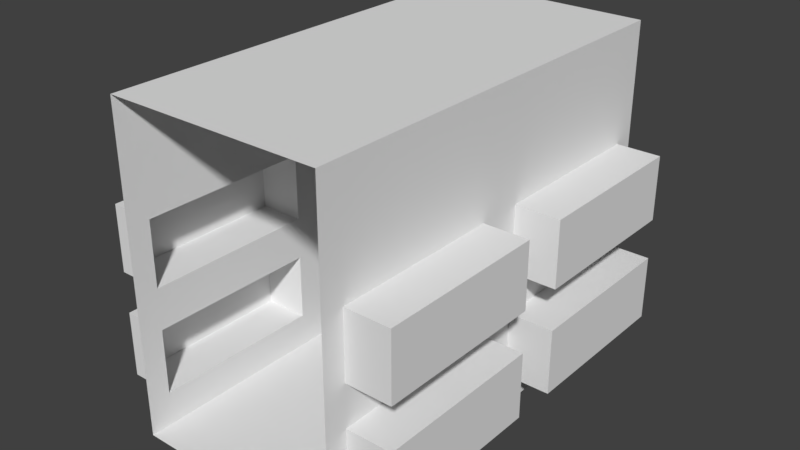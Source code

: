 # Source: corridor_2.blend  (saved by Blender 2.79.0; exported with 4.5.12 LTS)
import bpy
from mathutils import Matrix  # noqa: F401  (used for matrix-valued properties, if any)

bpy.ops.wm.read_factory_settings(use_empty=True)
scene = bpy.context.scene
scene.name = 'Scene'

# ---- collections
col_collection_1 = bpy.data.collections.new('Collection 1'); scene.collection.children.link(col_collection_1)

# ---- materials (node trees are filled in below, after node groups)
mat_material = bpy.data.materials.new('Material')
mat_material.alpha_threshold = 0.0
mat_material.use_transparent_shadow = False
mat_material.roughness = 0.5
mat_material.line_color = (0.0, 0.0, 0.0, 1.0)

# ---- material node trees

# ---- world
world_world = bpy.data.worlds.new('World'); scene.world = world_world
world_world.color = (0.05088, 0.05088, 0.05088)
world_world.use_sun_shadow = False
world_world.sun_shadow_jitter_overblur = 0.0
world_world.cycles.sampling_method = 'MANUAL'

# ---- meshes
me_cube = bpy.data.meshes.new('Cube')
me_cube.from_pydata([(-1.419, -1.791, 0.3108), (-1.419, -1.791, 0.9248), (-1.419, -0.209, 0.3108), (-1.419, -0.209, 0.9248), (1.419, -1.791, 0.3108), (1.419, -1.791, 0.9248), (1.419, -0.209, 0.3108), (1.419, -0.209, 0.9248), (-1.419, -3.791, 0.3108), (-1.419, -3.791, 0.9248), (-1.419, -2.209, 0.3108), (-1.419, -2.209, 0.9248), (1.419, -3.791, 0.3108), (1.419, -3.791, 0.9248), (1.419, -2.209, 0.3108), (1.419, -2.209, 0.9248), (-1.419, -1.791, 1.311), (-1.419, -1.791, 1.925), (-1.419, -0.209, 1.311), (-1.419, -0.209, 1.925), (1.419, -1.791, 1.311), (1.419, -1.791, 1.925), (1.419, -0.209, 1.311), (1.419, -0.209, 1.925), (-1.419, -3.791, 1.311), (-1.419, -3.791, 1.925), (-1.419, -2.209, 1.311), (-1.419, -2.209, 1.925), (1.419, -3.791, 1.311), (1.419, -3.791, 1.925), (1.419, -2.209, 1.311), (1.419, -2.209, 1.925), (1.0, 0.0, 0.0), (1.0, -4.0, 0.0), (-1.0, -4.0, 0.0), (-1.0, 7.153e-07, 0.0), (1.0, -9.537e-07, 3.0), (1.0, -4.0, 3.0), (-1.0, -4.0, 3.0), (-1.0, 0.0, 3.0), (1.0, -3.791, 1.925), (1.0, -3.791, 1.743), (1.0, -3.791, 0.3108), (1.0, -2.209, 0.3108), (1.0, -3.791, 1.311), (1.0, -2.209, 0.9248), (1.0, -3.791, 0.9248), (1.0, -3.791, 0.7434), (-1.0, -3.791, 1.925), (-1.0, -3.791, 1.311), (-1.0, -3.791, 0.3108), (-1.0, -2.209, 0.9248), (-1.0, -2.209, 0.3108), (-1.0, -3.791, 0.9248), (-1.0, -2.209, 1.311), (-1.0, -2.209, 1.925), (1.0, -2.209, 1.311), (1.0, -2.209, 1.925), (1.0, -2.209, 1.343), (1.0, -1.791, 1.311), (1.0, -1.791, 1.925), (1.0, -1.791, 0.9248), (1.0, -1.791, 0.3108), (-1.0, -1.791, 0.3108), (-1.0, -1.791, 1.311), (-1.0, -1.791, 0.9248), (-1.0, -1.791, 1.925), (1.0, -0.209, 1.311), (1.0, -0.209, 1.925), (1.0, -0.209, 0.9248), (-1.0, -0.209, 0.3108), (-1.0, -0.209, 0.9248), (-1.0, -0.209, 1.925), (-1.0, -0.209, 1.311), (1.0, -0.209, 0.3108)], [], [(0, 2, 3, 1), (2, 0, 63, 70), (2, 70, 71, 3), (6, 4, 5, 7), (7, 5, 61, 69), (4, 62, 61, 5), (8, 10, 11, 9), (10, 8, 50, 52), (10, 52, 51, 11), (14, 12, 13, 15), (15, 45, 46, 13), (12, 42, 47, 46, 13), (16, 18, 19, 17), (18, 16, 64, 73), (18, 73, 72, 19), (22, 20, 21, 23), (23, 21, 60, 68), (20, 59, 60, 21), (24, 26, 27, 25), (26, 24, 49, 54), (26, 54, 55, 27), (30, 28, 29, 31), (31, 29, 40, 57), (28, 44, 41, 40, 29), (32, 35, 34, 33), (36, 37, 38, 39), (32, 74, 69, 61, 45, 46, 47, 33, 37, 41, 44, 56, 58, 59, 67, 68, 36), (34, 49, 48, 55, 66, 72, 39, 38), (50, 8, 9, 53), (62, 4, 6, 74), (48, 25, 27, 55), (43, 14, 15, 45), (49, 24, 25, 48), (65, 1, 3, 71), (53, 9, 11, 51), (67, 22, 23, 68), (56, 30, 31, 57, 58), (64, 16, 17, 66), (74, 6, 7, 69), (42, 12, 14, 43), (44, 28, 30, 56), (66, 17, 19, 72), (63, 0, 1, 65), (59, 20, 22, 67), (39, 72, 73, 64, 66, 55, 54, 49, 34, 53, 51, 52, 63, 65, 71, 35), (35, 71, 70, 63, 52, 50, 53, 34), (36, 68, 60, 59, 58, 57, 40, 41, 37), (33, 47, 42, 43, 45, 61, 62, 74, 32)])
_uv = me_cube.uv_layers.new(name='UVMap')
_uv.uv.foreach_set('vector', [0.5015, 0.4766, 0.5015, 0.6652, 0.4274, 0.6652, 0.4274, 0.4766, 0.7237, 0.8537, 0.7237, 0.6652, 0.7742, 0.6652, 0.7742, 0.8537, 0.404, 0.9268, 0.3534, 0.9268, 0.3534, 0.8537, 0.404, 0.8537, 0.4274, 0.4766, 0.4274, 0.6652, 0.3534, 0.6652, 0.3534, 0.4766, 0.7237, 0.6652, 0.7237, 0.8537, 0.6731, 0.8537, 0.6731, 0.6652, 0.5557, 0.9268, 0.5051, 0.9268, 0.5051, 0.8537, 0.5557, 0.8537, 0.7237, 0.4766, 0.7237, 0.6652, 0.6496, 0.6652, 0.6496, 0.4766, 0.8754, 0.8537, 0.8754, 0.6652, 0.9259, 0.6652, 0.9259, 0.8537, 0.7237, 0.9268, 0.6731, 0.9268, 0.6731, 0.8537, 0.7237, 0.8537, 0.3153, 0.6652, 0.3153, 0.8537, 0.2412, 0.8537, 0.2412, 0.6652, 0.3534, 0.6652, 0.404, 0.6652, 0.404, 0.8537, 0.3534, 0.8537, 0.4545, 0.9268, 0.404, 0.9268, 0.404, 0.8753, 0.404, 0.8537, 0.4545, 0.8537, 0.6496, 0.4766, 0.6496, 0.6652, 0.5756, 0.6652, 0.5756, 0.4766, 0.5557, 0.8537, 0.5557, 0.6652, 0.6062, 0.6652, 0.6062, 0.8537, 0.3424, 0.9268, 0.2918, 0.9268, 0.2918, 0.8537, 0.3424, 0.8537, 0.5756, 0.4766, 0.5756, 0.6652, 0.5015, 0.6652, 0.5015, 0.4766, 0.8754, 0.6652, 0.8754, 0.8537, 0.8248, 0.8537, 0.8248, 0.6652, 0.6062, 0.9268, 0.5557, 0.9268, 0.5557, 0.8537, 0.6062, 0.8537, 0.3153, 0.4766, 0.3153, 0.6652, 0.2412, 0.6652, 0.2412, 0.4766, 0.8989, 0.6652, 0.8989, 0.4766, 0.9494, 0.4766, 0.9494, 0.6652, 0.6731, 0.9268, 0.6225, 0.9268, 0.6225, 0.8537, 0.6731, 0.8537, 0.7977, 0.4766, 0.7977, 0.6652, 0.7237, 0.6652, 0.7237, 0.4766, 0.404, 0.8537, 0.404, 0.6652, 0.4545, 0.6652, 0.4545, 0.8537, 0.2918, 0.9268, 0.2412, 0.9268, 0.2412, 0.8753, 0.2412, 0.8537, 0.2918, 0.8537, 0.7237, 4.924e-08, 0.9649, 0.0, 0.9649, 0.4766, 0.7237, 0.4766, 0.2412, 0.4766, 0.2412, 0.9533, 6.47e-08, 0.9533, 0.0, 0.4766, 0.3618, 0.4766, 0.3993, 0.4517, 0.4734, 0.4517, 0.4734, 0.2632, 0.4734, 0.2134, 0.4734, 0.02491, 0.4515, 0.0249, 0.3618, 1.136e-07, 0.7237, 0.0, 0.5721, 0.0249, 0.5199, 0.02491, 0.5199, 0.2134, 0.5238, 0.2134, 0.5199, 0.2632, 0.5199, 0.4517, 0.594, 0.4517, 0.7237, 0.4766, 0.3618, 0.0, 0.2037, 0.0249, 0.1297, 0.0249, 0.1297, 0.2134, 0.1297, 0.2632, 0.1297, 0.4517, 1.725e-07, 0.4766, 0.0, 1.421e-07, 0.8248, 0.9268, 0.7742, 0.9268, 0.7742, 0.8537, 0.8248, 0.8537, 0.9259, 0.6652, 0.9765, 0.6652, 0.9765, 0.8537, 0.9259, 0.8537, 0.8989, 0.6652, 0.8483, 0.6652, 0.8483, 0.4766, 0.8989, 0.4766, 0.3424, 1.0, 0.2918, 1.0, 0.2918, 0.9268, 0.3424, 0.9268, 0.2918, 1.0, 0.2412, 1.0, 0.2412, 0.9268, 0.2918, 0.9268, 0.5051, 0.6652, 0.5557, 0.6652, 0.5557, 0.8537, 0.5051, 0.8537, 0.8248, 0.8537, 0.7742, 0.8537, 0.7742, 0.6652, 0.8248, 0.6652, 0.9259, 0.9268, 0.8754, 0.9268, 0.8754, 0.8537, 0.9259, 0.8537, 0.9259, 0.8537, 0.9765, 0.8537, 0.9765, 0.9268, 0.9259, 0.9268, 0.9259, 0.8575, 0.5051, 0.9268, 0.4545, 0.9268, 0.4545, 0.8537, 0.5051, 0.8537, 0.8754, 0.9268, 0.8248, 0.9268, 0.8248, 0.8537, 0.8754, 0.8537, 0.4545, 0.6652, 0.5051, 0.6652, 0.5051, 0.8537, 0.4545, 0.8537, 0.8483, 0.6652, 0.7977, 0.6652, 0.7977, 0.4766, 0.8483, 0.4766, 0.6731, 0.8537, 0.6225, 0.8537, 0.6225, 0.6652, 0.6731, 0.6652, 0.7237, 0.8537, 0.7742, 0.8537, 0.7742, 0.9268, 0.7237, 0.9268, 0.9494, 0.4766, 1.0, 0.4766, 1.0, 0.6652, 0.9494, 0.6652, 1.725e-07, 0.4766, 0.1297, 0.4517, 0.2037, 0.4517, 0.2037, 0.2632, 0.1297, 0.2632, 0.1297, 0.2134, 0.2037, 0.2134, 0.2037, 0.0249, 0.3618, 0.0, 0.2503, 0.0249, 0.2503, 0.2134, 0.3243, 0.2134, 0.3243, 0.2632, 0.2503, 0.2632, 0.2503, 0.4517, 0.3618, 0.4766, 0.3618, 0.4766, 0.2503, 0.4517, 0.3243, 0.4517, 0.3243, 0.2632, 0.3243, 0.2134, 0.3243, 0.0249, 0.2503, 0.0249, 0.3618, 0.0, 0.7237, 0.4766, 0.594, 0.4517, 0.594, 0.2632, 0.5199, 0.2632, 0.5238, 0.2134, 0.594, 0.2134, 0.594, 0.0249, 0.5721, 0.0249, 0.7237, 0.0, 0.3618, 1.136e-07, 0.4515, 0.0249, 0.3993, 0.02491, 0.3993, 0.2134, 0.4734, 0.2134, 0.4734, 0.2632, 0.3993, 0.2632, 0.3993, 0.4517, 0.3618, 0.4766])
_uv.active_render = True
_uv = me_cube.uv_layers.new(name='UVMap.001')
_uv.uv.foreach_set('vector', [0.0, 0.0, 0.0, 0.0, 0.0, 0.0, 0.0, 0.0, 0.0, 0.0, 0.0, 0.0, 0.0, 0.0, 0.0, 0.0, 0.0, 0.0, 0.0, 0.0, 0.0, 0.0, 0.0, 0.0, 0.0, 0.0, 0.0, 0.0, 0.0, 0.0, 0.0, 0.0, 0.0, 0.0, 0.0, 0.0, 0.0, 0.0, 0.0, 0.0, 0.0, 0.0, 0.0, 0.0, 0.0, 0.0, 0.0, 0.0, 0.0, 0.0, 0.0, 0.0, 0.0, 0.0, 0.0, 0.0, 0.0, 0.0, 0.0, 0.0, 0.0, 0.0, 0.0, 0.0, 0.0, 0.0, 0.0, 0.0, 0.0, 0.0, 0.0, 0.0, 0.0, 0.0, 0.0, 0.0, 0.0, 0.0, 0.0, 0.0, 0.0, 0.0, 0.0, 0.0, 0.0, 0.0, 0.0, 0.0, 0.0, 0.0, 0.0, 0.0, 0.0, 0.0, 0.0, 0.0, 0.0, 0.0, 0.0, 0.0, 0.0, 0.0, 0.0, 0.0, 0.0, 0.0, 0.0, 0.0, 0.0, 0.0, 0.0, 0.0, 0.0, 0.0, 0.0, 0.0, 0.0, 0.0, 0.0, 0.0, 0.0, 0.0, 0.0, 0.0, 0.0, 0.0, 0.0, 0.0, 0.0, 0.0, 0.0, 0.0, 0.0, 0.0, 0.0, 0.0, 0.0, 0.0, 0.0, 0.0, 0.0, 0.0, 0.0, 0.0, 0.0, 0.0, 0.0, 0.0, 0.0, 0.0, 0.0, 0.0, 0.0, 0.0, 0.0, 0.0, 0.0, 0.0, 0.0, 0.0, 0.0, 0.0, 0.0, 0.0, 0.0, 0.0, 0.0, 0.0, 0.0, 0.0, 0.0, 0.0, 0.0, 0.0, 0.0, 0.0, 0.0, 0.0, 0.0, 0.0, 0.0, 0.0, 0.0, 0.0, 0.0, 0.0, 0.0, 0.0, 0.0, 0.0, 0.0, 0.0, 0.0, 0.0, 0.0, 0.0, 0.0, 0.0, 0.0, 0.0, 0.0, 0.0, 0.0, 0.0, 0.0, 0.0, 0.0, 0.0, 0.0, 0.0, 0.0, 0.0, 0.0, 0.0, 0.0, 0.0, 0.0, 0.0, 0.0, 0.0, 0.0, 0.0, 0.0, 0.0, 0.0, 0.0, 0.0, 0.0, 0.0, 0.0, 0.0, 0.0, 0.0, 0.0, 0.0, 0.0, 0.0, 0.0, 0.0, 0.0, 0.0, 0.0, 0.0, 0.0, 0.0, 0.0, 0.0, 0.0, 0.0, 0.0, 0.0, 0.0, 0.0, 0.0, 0.0, 0.0, 0.0, 0.0, 0.0, 0.0, 0.0, 0.0, 0.0, 0.0, 0.0, 0.0, 0.0, 0.0, 0.0, 0.0, 0.0, 0.0, 0.0, 0.0, 0.0, 0.0, 0.0, 0.0, 0.0, 0.0, 0.0, 0.0, 0.0, 0.0, 0.0, 0.0, 0.0, 0.0, 0.0, 0.0, 0.0, 0.0, 0.0, 0.0, 0.0, 0.0, 0.0, 0.0, 0.0, 0.0, 0.0, 0.0, 0.0, 0.0, 0.0, 0.0, 0.0, 0.0, 0.0, 0.0, 0.0, 0.0, 0.0, 0.0, 0.0, 0.0, 0.0, 0.0, 0.0, 0.0, 0.0, 0.0, 0.0, 0.0, 0.0, 0.0, 0.0, 0.0, 0.0, 0.0, 0.0, 0.0, 0.0, 0.0, 0.0, 0.0, 0.0, 0.0, 0.0, 0.0, 0.0, 0.0, 0.0, 0.0, 0.0, 0.0, 0.0, 0.0, 0.0, 0.0, 0.0, 0.0, 0.0, 0.0, 0.0, 0.0, 0.0, 0.0, 0.0, 0.0, 0.0, 0.0, 0.0, 0.0, 0.0, 0.0, 0.0, 0.0, 0.0, 0.0, 0.0, 0.0, 0.0, 0.0, 0.0, 0.0, 0.0, 0.0, 0.0, 0.0, 0.0, 0.0, 0.0, 0.0, 0.0, 0.0, 0.0, 0.0, 0.0, 0.0, 0.0, 0.0, 0.0, 0.0, 0.0, 0.0, 0.0, 0.0, 0.0, 0.0, 0.0, 0.0, 0.0, 0.0, 0.0, 0.0, 0.0, 0.0, 0.0, 0.0, 0.0, 0.0, 0.0, 0.0, 0.0, 0.0, 0.0, 0.0, 0.0, 0.0, 0.0, 0.0, 0.0, 0.0, 0.0, 0.0, 0.0, 0.0, 0.0, 0.0, 0.0, 0.0, 0.0, 0.0, 0.0, 0.0, 0.0, 0.0, 0.0, 0.0, 0.0, 0.0, 0.0, 0.0, 0.0, 0.0, 0.0, 0.0, 0.0, 0.0, 0.0, 0.0, 0.0, 0.0, 0.0, 0.0, 0.0, 0.0, 0.0, 0.0, 0.0, 0.0, 0.0, 0.0, 0.0, 0.0, 0.0, 0.0, 0.0, 0.0, 0.0, 0.0, 0.0, 0.0, 0.0, 0.0])
me_cube.materials.append(mat_material)
me_cube.use_remesh_preserve_volume = False
me_cube.use_remesh_preserve_attributes = False
me_cube.use_mirror_vertex_groups = False
me_cube.update()

# ---- objects
ob_cube = bpy.data.objects.new('Cube', me_cube)

# ---- transforms, parenting, visibility, modifiers, constraints
ob_cube.location = (0.0, 0.0, 0.0)
ob_cube.lock_rotations_4d = False
ob_cube.empty_display_type = 'ARROWS'
ob_cube.lineart.crease_threshold = 0.0

# ---- collection membership
col_collection_1.objects.link(ob_cube)

# ---- scene / render settings (as saved in the file)
scene.frame_start = 1; scene.frame_end = 250; scene.frame_set(1)
scene.render.engine = 'BLENDER_EEVEE_NEXT'
scene.render.resolution_percentage = 50
scene.render.dither_intensity = 0.0
scene.cycles.use_denoising = False
scene.cycles.samples = 128
scene.cycles.sampling_pattern = 'TABULATED_SOBOL'
scene.cycles.use_adaptive_sampling = False
scene.cycles.use_light_tree = False
scene.cycles.blur_glossy = 0.0
scene.cycles.sample_clamp_indirect = 0.0
scene.view_settings.view_transform = 'Standard'
bpy.context.view_layer.update()

# ---- added for rendering (the .blend has no active camera and no usable light): camera, sun
cam_auto = bpy.data.cameras.new('AutoCamera')
cam_auto.lens = 50.0
cam_auto.sensor_width = 36.0
cam_auto.clip_end = 1000.0
ob_auto_camera = bpy.data.objects.new('AutoCamera', cam_auto)
scene.collection.objects.link(ob_auto_camera)
ob_auto_camera.location = (5.31962, -8.38355, 5.7557)
ob_auto_camera.rotation_euler = (1.09748, -7.21219e-08, 0.694738)
scene.camera = ob_auto_camera
light_auto_sun = bpy.data.lights.new('AutoSun', 'SUN')
light_auto_sun.energy = 3.0
light_auto_sun.angle = 0.0523599
ob_auto_sun = bpy.data.objects.new('AutoSun', light_auto_sun)
scene.collection.objects.link(ob_auto_sun)
ob_auto_sun.rotation_euler = (0.872665, 0.174533, 0.523599)
bpy.context.view_layer.update()
